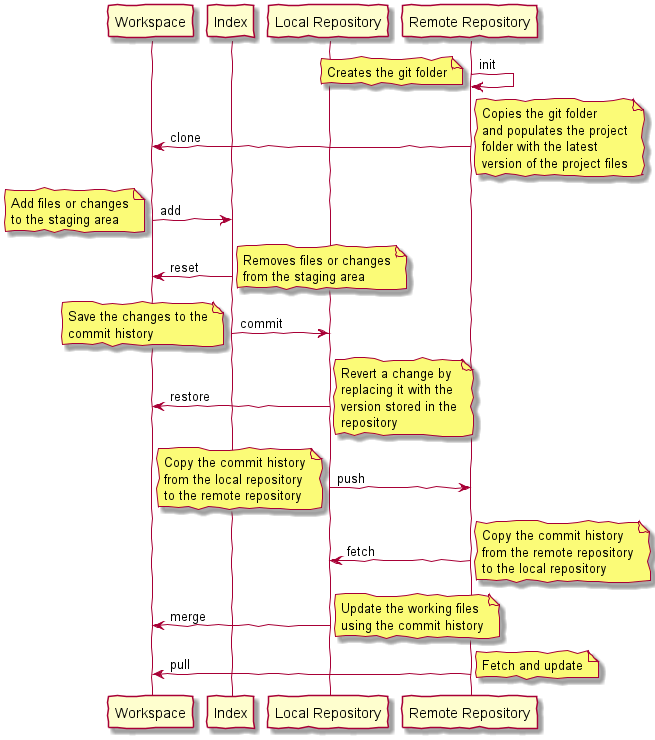

The diagram above was rendered by PlantUML. Its source (embedded in the PNG):
@startuml
skinparam lifelineStrategy solid
'skinparam backgroundColor #EEEBDC
skinparam handwritten true

participant Workspace
participant Index
participant "Local Repository" as Local
participant "Remote Repository" as Remote

'Initialization
Remote -> Remote    : init
note left
    Creates the git folder
end note

'Cloning
Remote -> Workspace : clone
note right
    Copies the git folder
    and populates the project
    folder with the latest
    version of the project files
end note

'Staging
Workspace -> Index  : add
note left
    Add files or changes
    to the staging area
end note

'Unstaging
Index -> Workspace  : reset
note right
    Removes files or changes
    from the staging area
end note

'Commit
Index -> Local      : commit
note left
    Save the changes to the
    commit history
end note

'Reverting
Local -> Workspace  : restore
note right
    Revert a change by
    replacing it with the
    version stored in the
    repository
end note

'Pushing
Local -> Remote     : push
note left
    Copy the commit history
    from the local repository
    to the remote repository
end note

'Fetching
Remote -> Local     : fetch
note right
    Copy the commit history
    from the remote repository
    to the local repository
end note

'Update
Local -> Workspace  : merge
note right
    Update the working files
    using the commit history
end note

'Pulling
Remote -> Workspace : pull
note right
   Fetch and update
end note

@enduml